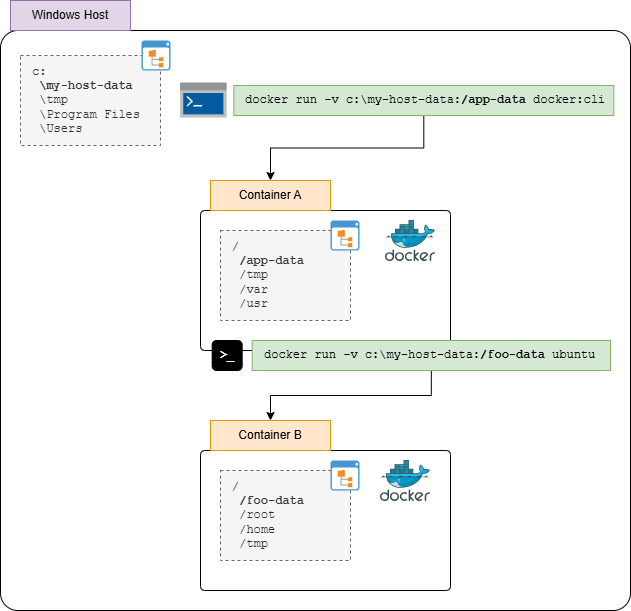

The diagram above was exported from draw.io. Its source (the exported page's mxGraphModel, read from the mxfile embedded in the PNG):
<mxGraphModel dx="2066" dy="1202" grid="1" gridSize="10" guides="1" tooltips="1" connect="1" arrows="1" fold="1" page="1" pageScale="1" pageWidth="850" pageHeight="1100" math="0" shadow="0">
  <root>
    <mxCell id="0" />
    <mxCell id="1" parent="0" />
    <mxCell id="dn8qpgExo9jk8bn5QKX--1" parent="1" style="rounded=1;whiteSpace=wrap;html=1;arcSize=3;" value="" vertex="1">
      <mxGeometry height="580" width="630" x="100" y="130" as="geometry" />
    </mxCell>
    <mxCell id="dn8qpgExo9jk8bn5QKX--16" edge="1" parent="1" source="dn8qpgExo9jk8bn5QKX--15" style="edgeStyle=orthogonalEdgeStyle;rounded=0;orthogonalLoop=1;jettySize=auto;html=1;entryX=0.5;entryY=0;entryDx=0;entryDy=0;exitX=0.5;exitY=1;exitDx=0;exitDy=0;" target="dn8qpgExo9jk8bn5QKX--11">
      <mxGeometry relative="1" as="geometry" />
    </mxCell>
    <mxCell id="dn8qpgExo9jk8bn5QKX--2" parent="1" style="rounded=0;whiteSpace=wrap;html=1;fillColor=#e1d5e7;strokeColor=#9673a6;" value="Windows Host" vertex="1">
      <mxGeometry height="30" width="120" x="110" y="100" as="geometry" />
    </mxCell>
    <mxCell id="dn8qpgExo9jk8bn5QKX--3" parent="1" style="rounded=0;whiteSpace=wrap;html=1;fontFamily=Courier New;align=left;spacingLeft=10;dashed=1;fillColor=#f5f5f5;fontColor=#333333;strokeColor=#666666;" value="c:&lt;br&gt;&amp;nbsp;&lt;b&gt;\my-host-data&lt;/b&gt;&lt;br&gt;&amp;nbsp;\tmp&lt;br&gt;&amp;nbsp;\Program Files&lt;br&gt;&amp;nbsp;\Users" vertex="1">
      <mxGeometry height="90" width="140" x="120" y="155" as="geometry" />
    </mxCell>
    <mxCell id="dn8qpgExo9jk8bn5QKX--7" parent="1" style="rounded=1;whiteSpace=wrap;html=1;arcSize=3;" value="" vertex="1">
      <mxGeometry height="140" width="250" x="300" y="310" as="geometry" />
    </mxCell>
    <mxCell id="dn8qpgExo9jk8bn5QKX--8" parent="1" style="rounded=0;whiteSpace=wrap;html=1;fillColor=#ffe6cc;strokeColor=#d79b00;" value="Container A" vertex="1">
      <mxGeometry height="30" width="120" x="310" y="280" as="geometry" />
    </mxCell>
    <mxCell id="dn8qpgExo9jk8bn5QKX--9" parent="1" style="rounded=0;whiteSpace=wrap;html=1;fontFamily=Courier New;align=left;spacingLeft=10;dashed=1;fillColor=#f5f5f5;fontColor=#333333;strokeColor=#666666;" value="/&lt;br&gt;&amp;nbsp;&lt;b&gt;/app-data&lt;/b&gt;&lt;br&gt;&amp;nbsp;/tmp&lt;br&gt;&amp;nbsp;/var&lt;br&gt;&amp;nbsp;/usr" vertex="1">
      <mxGeometry height="90" width="130" x="320" y="330" as="geometry" />
    </mxCell>
    <mxCell id="dn8qpgExo9jk8bn5QKX--4" parent="1" style="image;sketch=0;aspect=fixed;html=1;points=[];align=center;fontSize=12;image=img/lib/mscae/Docker.svg;" value="" vertex="1">
      <mxGeometry height="41" width="50" x="484.99999999999994" y="320" as="geometry" />
    </mxCell>
    <mxCell id="dn8qpgExo9jk8bn5QKX--10" parent="1" style="rounded=1;whiteSpace=wrap;html=1;arcSize=3;" value="" vertex="1">
      <mxGeometry height="140" width="250" x="300" y="550" as="geometry" />
    </mxCell>
    <mxCell id="dn8qpgExo9jk8bn5QKX--11" parent="1" style="rounded=0;whiteSpace=wrap;html=1;fillColor=#ffe6cc;strokeColor=#d79b00;" value="Container B" vertex="1">
      <mxGeometry height="30" width="120" x="310" y="520" as="geometry" />
    </mxCell>
    <mxCell id="dn8qpgExo9jk8bn5QKX--12" parent="1" style="rounded=0;whiteSpace=wrap;html=1;fontFamily=Courier New;align=left;spacingLeft=10;dashed=1;fillColor=#f5f5f5;fontColor=#333333;strokeColor=#666666;" value="/&lt;br&gt;&amp;nbsp;&lt;b&gt;/foo-data&lt;/b&gt;&lt;br&gt;&amp;nbsp;/root&lt;br&gt;&amp;nbsp;/home&lt;br&gt;&amp;nbsp;/tmp" vertex="1">
      <mxGeometry height="90" width="130" x="320" y="570" as="geometry" />
    </mxCell>
    <mxCell id="dn8qpgExo9jk8bn5QKX--13" parent="1" style="image;sketch=0;aspect=fixed;html=1;points=[];align=center;fontSize=12;image=img/lib/mscae/Docker.svg;" value="" vertex="1">
      <mxGeometry height="41" width="50" x="480" y="560" as="geometry" />
    </mxCell>
    <mxCell id="dn8qpgExo9jk8bn5QKX--20" edge="1" parent="1" source="dn8qpgExo9jk8bn5QKX--14" style="edgeStyle=orthogonalEdgeStyle;rounded=0;orthogonalLoop=1;jettySize=auto;html=1;entryX=0.5;entryY=0;entryDx=0;entryDy=0;" target="dn8qpgExo9jk8bn5QKX--8">
      <mxGeometry relative="1" as="geometry" />
    </mxCell>
    <mxCell id="dn8qpgExo9jk8bn5QKX--14" parent="1" style="rounded=0;whiteSpace=wrap;html=1;fillColor=#d5e8d4;strokeColor=#82b366;fontFamily=Courier New;align=left;spacingLeft=10;" value="docker run -v c:\my-host-data:&lt;b&gt;/app-data&lt;/b&gt; docker:cli" vertex="1">
      <mxGeometry height="30" width="380" x="333.33000000000004" y="185" as="geometry" />
    </mxCell>
    <mxCell id="dn8qpgExo9jk8bn5QKX--15" parent="1" style="rounded=0;whiteSpace=wrap;html=1;fillColor=#d5e8d4;strokeColor=#82b366;fontFamily=Courier New;align=left;spacingLeft=10;" value="docker run -v c:\my-host-data:&lt;b&gt;/foo-data&lt;/b&gt; ubuntu" vertex="1">
      <mxGeometry height="30" width="358.34" x="351.66" y="440" as="geometry" />
    </mxCell>
    <mxCell id="dn8qpgExo9jk8bn5QKX--18" parent="1" style="shape=image;verticalLabelPosition=bottom;labelBackgroundColor=default;verticalAlign=top;aspect=fixed;imageAspect=0;editableCssRules=.*;image=data:image/svg+xml,(base64 omitted: 1836 chars);" value="" vertex="1">
      <mxGeometry height="35" width="46.67" x="280.00000000000006" y="182.5" as="geometry" />
    </mxCell>
    <mxCell id="dn8qpgExo9jk8bn5QKX--21" parent="1" style="rounded=1;whiteSpace=wrap;fontFamily=Courier New;fontColor=#FFFFFF;fillColor=#000000;fontStyle=1;labelBackgroundColor=none;labelBorderColor=none;textShadow=0;html=1;" value="&amp;gt;_" vertex="1">
      <mxGeometry height="30" width="30" x="311.65999999999997" y="440" as="geometry" />
    </mxCell>
    <mxCell id="dn8qpgExo9jk8bn5QKX--22" parent="1" style="shadow=0;dashed=0;html=1;strokeColor=none;fillColor=#4495D1;labelPosition=center;verticalLabelPosition=bottom;verticalAlign=top;align=center;outlineConnect=0;shape=mxgraph.veeam.2d.file_system_browser;" value="" vertex="1">
      <mxGeometry height="30" width="29" x="241" y="140" as="geometry" />
    </mxCell>
    <mxCell id="dn8qpgExo9jk8bn5QKX--24" parent="1" style="shadow=0;dashed=0;html=1;strokeColor=none;fillColor=#4495D1;labelPosition=center;verticalLabelPosition=bottom;verticalAlign=top;align=center;outlineConnect=0;shape=mxgraph.veeam.2d.file_system_browser;" value="" vertex="1">
      <mxGeometry height="30" width="29" x="430" y="320" as="geometry" />
    </mxCell>
    <mxCell id="dn8qpgExo9jk8bn5QKX--25" parent="1" style="shadow=0;dashed=0;html=1;strokeColor=none;fillColor=#4495D1;labelPosition=center;verticalLabelPosition=bottom;verticalAlign=top;align=center;outlineConnect=0;shape=mxgraph.veeam.2d.file_system_browser;" value="" vertex="1">
      <mxGeometry height="30" width="29" x="430" y="560" as="geometry" />
    </mxCell>
  </root>
</mxGraphModel>